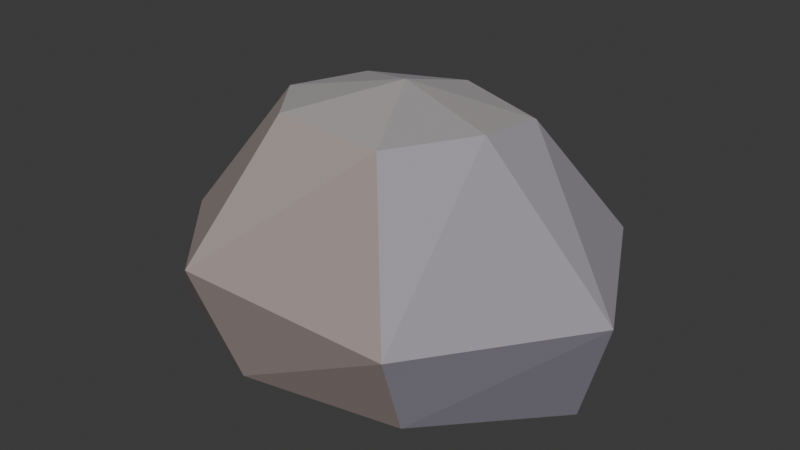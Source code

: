 # Source: dressing-rock-a.blend  (saved by Blender 4.5.90; exported with 4.5.12 LTS)
import bpy
from mathutils import Matrix  # noqa: F401  (used for matrix-valued properties, if any)

bpy.ops.wm.read_factory_settings(use_empty=True)
scene = bpy.context.scene
scene.name = 'Scene'

# ---- collections
col_collection = bpy.data.collections.new('Collection'); scene.collection.children.link(col_collection)

# ---- materials (node trees are filled in below, after node groups)
mat_rock_mineral = bpy.data.materials.new('rock-mineral')

# ---- material node trees
mat_rock_mineral.use_nodes = True; mat_rock_mineral.node_tree.nodes.clear()
_N = mat_rock_mineral.node_tree.nodes; _L = mat_rock_mineral.node_tree.links
n0 = _N.new('ShaderNodeBsdfPrincipled'); n0.name = 'Principled BSDF'; n0.location = (-200, 100)
n0.inputs[2].default_value = 0.94
n0.inputs[13].default_value = 0.25
n1 = _N.new('ShaderNodeOutputMaterial'); n1.name = 'Material Output'; n1.location = (200, 100)
n2 = _N.new('ShaderNodeVertexColor'); n2.name = 'Color Attribute'; n2.location = (0, 0)
n2.layer_name = 'Color'
_L.new(n0.outputs[0], n1.inputs[0])
_L.new(n2.outputs[0], n0.inputs[0])
n1.is_active_output = True

# ---- world
world_world = bpy.data.worlds.new('World'); scene.world = world_world
world_world.use_nodes = True; world_world.node_tree.nodes.clear()
_N = world_world.node_tree.nodes; _L = world_world.node_tree.links
n0 = _N.new('ShaderNodeOutputWorld'); n0.name = 'World Output'; n0.location = (200, 100)
n1 = _N.new('ShaderNodeBackground'); n1.name = 'Background'; n1.location = (-200, 100)
n1.inputs[0].default_value = (0.05088, 0.05088, 0.05088, 1.0)
_L.new(n1.outputs[0], n0.inputs[0])
n0.is_active_output = True
world_world.color = (0.05088, 0.05088, 0.05088)
world_world.sun_shadow_jitter_overblur = 0.0

# ---- meshes
me_rock_broad_cut_planes = bpy.data.meshes.new('rock-broad-cut-planes')
me_rock_broad_cut_planes.from_pydata([(0.7487, 0.0, 0.0), (0.3962, -0.3821, 0.0), (-0.1454, -0.4901, 0.0), (-0.6774, -0.2509, 0.0), (-0.6729, 0.2493, 0.0), (-0.1434, 0.4831, 0.0), (0.408, 0.3935, 0.0), (0.8823, -0.08522, 0.3885), (0.4364, -0.5114, 0.3072), (-0.25, -0.5925, 0.3804), (-0.6579, -0.1759, 0.3259), (-0.514, 0.276, 0.3253), (-0.02962, 0.525, 0.3525), (0.6161, 0.4314, 0.4029), (0.4398, -0.07567, 0.8256), (0.2385, -0.2957, 0.7958), (-0.1316, -0.2947, 0.8114), (-0.3243, -0.05796, 0.7857), (-0.2187, 0.1904, 0.79), (0.08481, 0.3199, 0.7919), (0.4223, 0.2007, 0.7828), (0.03, 0.08, 0.85)], [], [(7, 1, 0), (7, 8, 1), (8, 2, 1), (8, 9, 2), (9, 3, 2), (9, 10, 3), (10, 4, 3), (10, 11, 4), (11, 5, 4), (11, 12, 5), (12, 6, 5), (12, 13, 6), (13, 0, 6), (13, 7, 0), (14, 8, 7), (14, 15, 8), (15, 9, 8), (15, 16, 9), (16, 10, 9), (16, 17, 10), (17, 11, 10), (17, 18, 11), (18, 12, 11), (18, 19, 12), (19, 13, 12), (19, 20, 13), (20, 7, 13), (20, 14, 7), (21, 15, 14), (21, 16, 15), (21, 17, 16), (21, 18, 17), (21, 19, 18), (21, 20, 19), (21, 14, 20), (0, 1, 2, 3, 4, 5, 6)])
_ca = me_rock_broad_cut_planes.color_attributes.new('Color', 'FLOAT_COLOR', 'CORNER')
_ca.data.foreach_set('color', [0.2396, 0.2232, 0.2702, 1.0, 0.2396, 0.2232, 0.2702, 1.0, 0.2396, 0.2232, 0.2702, 1.0, 0.2625, 0.2449, 0.2896, 1.0, 0.2625, 0.2449, 0.2896, 1.0, 0.2625, 0.2449, 0.2896, 1.0, 0.3018, 0.2434, 0.2281, 1.0, 0.3018, 0.2434, 0.2281, 1.0, 0.3018, 0.2434, 0.2281, 1.0, 0.3196, 0.2603, 0.2432, 1.0, 0.3196, 0.2603, 0.2432, 1.0, 0.3196, 0.2603, 0.2432, 1.0, 0.3052, 0.2466, 0.231, 1.0, 0.3052, 0.2466, 0.231, 1.0, 0.3052, 0.2466, 0.231, 1.0, 0.3205, 0.2611, 0.244, 1.0, 0.3205, 0.2611, 0.244, 1.0, 0.3205, 0.2611, 0.244, 1.0, 0.235, 0.2188, 0.2663, 1.0, 0.235, 0.2188, 0.2663, 1.0, 0.235, 0.2188, 0.2663, 1.0, 0.2592, 0.2417, 0.2868, 1.0, 0.2592, 0.2417, 0.2868, 1.0, 0.2592, 0.2417, 0.2868, 1.0, 0.2349, 0.2188, 0.2662, 1.0, 0.2349, 0.2188, 0.2662, 1.0, 0.2349, 0.2188, 0.2662, 1.0, 0.2612, 0.2436, 0.2884, 1.0, 0.2612, 0.2436, 0.2884, 1.0, 0.2612, 0.2436, 0.2884, 1.0, 0.237, 0.2207, 0.2679, 1.0, 0.237, 0.2207, 0.2679, 1.0, 0.237, 0.2207, 0.2679, 1.0, 0.2669, 0.2491, 0.2933, 1.0, 0.2669, 0.2491, 0.2933, 1.0, 0.2669, 0.2491, 0.2933, 1.0, 0.2407, 0.2242, 0.2711, 1.0, 0.2407, 0.2242, 0.2711, 1.0, 0.2407, 0.2242, 0.2711, 1.0, 0.2696, 0.2516, 0.2956, 1.0, 0.2696, 0.2516, 0.2956, 1.0, 0.2696, 0.2516, 0.2956, 1.0, 0.3239, 0.303, 0.3416, 1.0, 0.3239, 0.303, 0.3416, 1.0, 0.3239, 0.303, 0.3416, 1.0, 0.3543, 0.3317, 0.3673, 1.0, 0.3543, 0.3317, 0.3673, 1.0, 0.3543, 0.3317, 0.3673, 1.0, 0.3569, 0.2956, 0.2748, 1.0, 0.3569, 0.2956, 0.2748, 1.0, 0.3569, 0.2956, 0.2748, 1.0, 0.3806, 0.3179, 0.2948, 1.0, 0.3806, 0.3179, 0.2948, 1.0, 0.3806, 0.3179, 0.2948, 1.0, 0.3585, 0.2971, 0.2762, 1.0, 0.3585, 0.2971, 0.2762, 1.0, 0.3585, 0.2971, 0.2762, 1.0, 0.3775, 0.3151, 0.2923, 1.0, 0.3775, 0.3151, 0.2923, 1.0, 0.3775, 0.3151, 0.2923, 1.0, 0.3177, 0.2971, 0.3363, 1.0, 0.3177, 0.2971, 0.3363, 1.0, 0.3177, 0.2971, 0.3363, 1.0, 0.3522, 0.3298, 0.3656, 1.0, 0.3522, 0.3298, 0.3656, 1.0, 0.3522, 0.3298, 0.3656, 1.0, 0.32, 0.2992, 0.3383, 1.0, 0.32, 0.2992, 0.3383, 1.0, 0.32, 0.2992, 0.3383, 1.0, 0.3547, 0.3321, 0.3677, 1.0, 0.3547, 0.3321, 0.3677, 1.0, 0.3547, 0.3321, 0.3677, 1.0, 0.3259, 0.3048, 0.3433, 1.0, 0.3259, 0.3048, 0.3433, 1.0, 0.3259, 0.3048, 0.3433, 1.0, 0.3579, 0.3352, 0.3704, 1.0, 0.3579, 0.3352, 0.3704, 1.0, 0.3579, 0.3352, 0.3704, 1.0, 0.3279, 0.3067, 0.345, 1.0, 0.3279, 0.3067, 0.345, 1.0, 0.3279, 0.3067, 0.345, 1.0, 0.3593, 0.3365, 0.3716, 1.0, 0.3593, 0.3365, 0.3716, 1.0, 0.3593, 0.3365, 0.3716, 1.0, 0.3933, 0.3685, 0.3788, 1.0, 0.3933, 0.3685, 0.3788, 1.0, 0.3933, 0.3685, 0.3788, 1.0, 0.4179, 0.3894, 0.3874, 1.0, 0.4179, 0.3894, 0.3874, 1.0, 0.4179, 0.3894, 0.3874, 1.0, 0.4111, 0.3836, 0.385, 1.0, 0.4111, 0.3836, 0.385, 1.0, 0.4111, 0.3836, 0.385, 1.0, 0.3816, 0.3586, 0.3747, 1.0, 0.3816, 0.3586, 0.3747, 1.0, 0.3816, 0.3586, 0.3747, 1.0, 0.3669, 0.3462, 0.3696, 1.0, 0.3669, 0.3462, 0.3696, 1.0, 0.3669, 0.3462, 0.3696, 1.0, 0.3859, 0.3622, 0.3762, 1.0, 0.3859, 0.3622, 0.3762, 1.0, 0.3859, 0.3622, 0.3762, 1.0, 0.4143, 0.3863, 0.3861, 1.0, 0.4143, 0.3863, 0.3861, 1.0, 0.4143, 0.3863, 0.3861, 1.0, 0.1384, 0.1274, 0.1845, 1.0, 0.1384, 0.1274, 0.1845, 1.0, 0.1384, 0.1274, 0.1845, 1.0, 0.1384, 0.1274, 0.1845, 1.0, 0.1384, 0.1274, 0.1845, 1.0, 0.1384, 0.1274, 0.1845, 1.0, 0.1384, 0.1274, 0.1845, 1.0])
me_rock_broad_cut_planes.materials.append(mat_rock_mineral)
me_rock_broad_cut_planes.update()

# ---- objects
ob_asset = bpy.data.objects.new('asset', None)
ob_rock_broad_cut_planes = bpy.data.objects.new('rock-broad-cut-planes', me_rock_broad_cut_planes)

# ---- transforms, parenting, visibility, modifiers, constraints
ob_asset.location = (0.0, 0.0, 0.0)
ob_rock_broad_cut_planes.parent = ob_asset
ob_rock_broad_cut_planes.location = (0.0, 0.0, 0.0)

# ---- collection membership
col_collection.objects.link(ob_asset)
col_collection.objects.link(ob_rock_broad_cut_planes)

# ---- scene / render settings (as saved in the file)
scene.frame_start = 1; scene.frame_end = 250; scene.frame_set(1)
scene.render.engine = 'BLENDER_EEVEE_NEXT'
bpy.context.view_layer.update()

# ---- added for rendering (the .blend has no active camera and no usable light): camera, sun
cam_auto = bpy.data.cameras.new('AutoCamera')
cam_auto.lens = 50.0
cam_auto.sensor_width = 36.0
cam_auto.clip_end = 1000.0
ob_auto_camera = bpy.data.objects.new('AutoCamera', cam_auto)
scene.collection.objects.link(ob_auto_camera)
ob_auto_camera.location = (2.04412, -2.36373, 1.97832)
ob_auto_camera.rotation_euler = (1.09748, -7.21219e-08, 0.694738)
scene.camera = ob_auto_camera
light_auto_sun = bpy.data.lights.new('AutoSun', 'SUN')
light_auto_sun.energy = 3.0
light_auto_sun.angle = 0.0523599
ob_auto_sun = bpy.data.objects.new('AutoSun', light_auto_sun)
scene.collection.objects.link(ob_auto_sun)
ob_auto_sun.rotation_euler = (0.872665, 0.174533, 0.523599)
bpy.context.view_layer.update()
